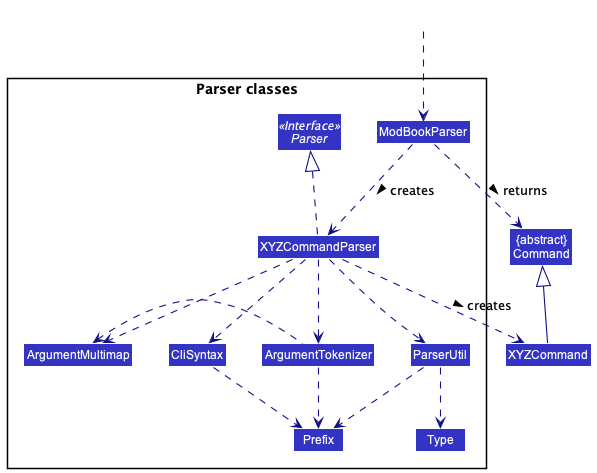

The diagram above was rendered by PlantUML. Its source (embedded in the PNG):
@startuml
!include style.puml
skinparam arrowThickness 1.1
skinparam arrowColor LOGIC_COLOR_T4
skinparam classBackgroundColor LOGIC_COLOR

Class "{abstract}\nCommand" as Command
Class XYZCommand

package "Parser classes"{
Interface Parser <<Interface>>
Class ModBookParser
Class XYZCommandParser
Class CliSyntax
Class ParserUtil
Class ArgumentMultimap
Class ArgumentTokenizer
Class Prefix
Class Type
}

Class HiddenOutside #FFFFFF
HiddenOutside ..> ModBookParser

ModBookParser .down.> XYZCommandParser: creates >

XYZCommandParser ..> XYZCommand : creates >
ModBookParser ..> Command : returns >
XYZCommandParser .up.|> Parser
XYZCommandParser ..> ArgumentMultimap
XYZCommandParser ..> ArgumentTokenizer
ArgumentTokenizer .left.> ArgumentMultimap
XYZCommandParser ..> CliSyntax
CliSyntax ..> Prefix
XYZCommandParser ..> ParserUtil
ParserUtil .down.> Prefix
ArgumentTokenizer .down.> Prefix
ParserUtil .down.> Type
XYZCommand -up-|> Command
@enduml